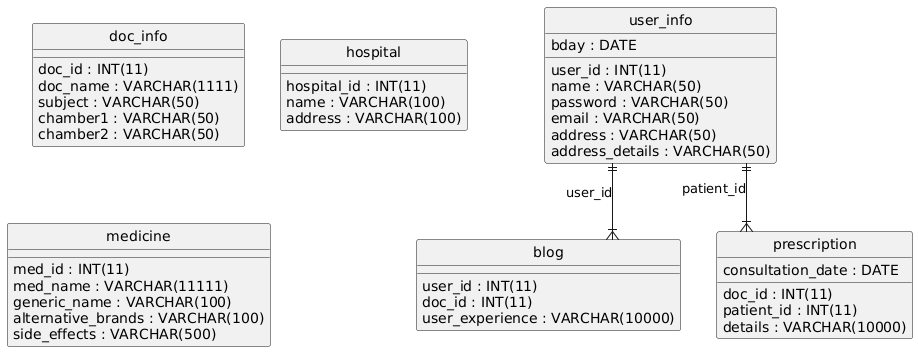

The diagram above was rendered by PlantUML. Its source (embedded in the PNG):
@startuml
hide circle
skinparam linetype ortho

entity "blog" as blog {
  user_id : INT(11)
  doc_id : INT(11)
  user_experience : VARCHAR(10000)
}

entity "doc_info" as doc_info {
  doc_id : INT(11)
  doc_name : VARCHAR(1111)
  subject : VARCHAR(50)
  chamber1 : VARCHAR(50)
  chamber2 : VARCHAR(50)
}

entity "hospital" as hospital {
  hospital_id : INT(11)
  name : VARCHAR(100)
  address : VARCHAR(100)
}

entity "medicine" as medicine {
  med_id : INT(11)
  med_name : VARCHAR(11111)
  generic_name : VARCHAR(100)
  alternative_brands : VARCHAR(100)
  side_effects : VARCHAR(500)
}

entity "prescription" as prescription {
  doc_id : INT(11)
  patient_id : INT(11)
  consultation_date : DATE
  details : VARCHAR(10000)
}

entity "user_info" as user_info {
  user_id : INT(11)
  name : VARCHAR(50)
  password : VARCHAR(50)
  email : VARCHAR(50)
  bday : DATE
  address : VARCHAR(50)
  address_details : VARCHAR(50)
}

user_info ||--|{ blog : "user_id"
user_info ||--|{ prescription : "patient_id"
@enduml